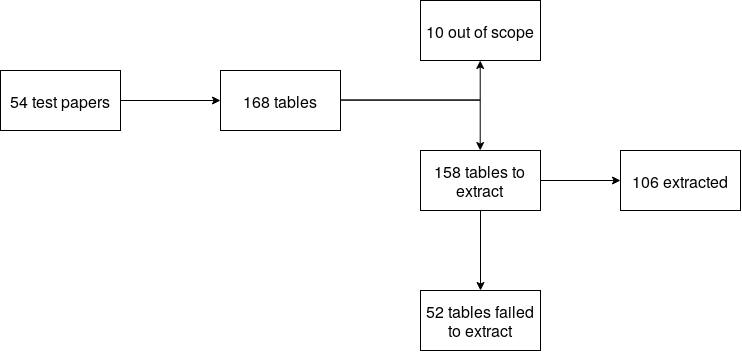

The diagram above was exported from draw.io. Its source (the exported page's mxGraphModel, read from the mxfile embedded in the PNG):
<mxGraphModel dx="1586" dy="709" grid="1" gridSize="10" guides="1" tooltips="1" connect="1" arrows="1" fold="1" page="1" pageScale="1" pageWidth="850" pageHeight="1100" background="#ffffff" math="0" shadow="0">
  <root>
    <mxCell id="0" />
    <mxCell id="1" parent="0" />
    <mxCell id="2" value="" style="edgeStyle=orthogonalEdgeStyle;rounded=0;html=1;jettySize=auto;orthogonalLoop=1;fontSize=16;" edge="1" source="3" target="6" parent="1">
      <mxGeometry relative="1" as="geometry" />
    </mxCell>
    <mxCell id="3" value="54 test papers" style="whiteSpace=wrap;html=1;fontSize=16;" vertex="1" parent="1">
      <mxGeometry x="30" y="120" width="120" height="60" as="geometry" />
    </mxCell>
    <mxCell id="4" value="" style="edgeStyle=orthogonalEdgeStyle;rounded=0;html=1;jettySize=auto;orthogonalLoop=1;fontSize=16;" edge="1" source="6" target="12" parent="1">
      <mxGeometry relative="1" as="geometry" />
    </mxCell>
    <mxCell id="5" value="" style="edgeStyle=orthogonalEdgeStyle;rounded=0;html=1;jettySize=auto;orthogonalLoop=1;fontSize=16;" edge="1" source="6" target="9" parent="1">
      <mxGeometry relative="1" as="geometry" />
    </mxCell>
    <mxCell id="6" value="168 tables" style="whiteSpace=wrap;html=1;fontSize=16;" vertex="1" parent="1">
      <mxGeometry x="250" y="120" width="120" height="60" as="geometry" />
    </mxCell>
    <mxCell id="7" value="" style="edgeStyle=orthogonalEdgeStyle;rounded=0;html=1;jettySize=auto;orthogonalLoop=1;fontSize=16;" edge="1" source="9" target="11" parent="1">
      <mxGeometry relative="1" as="geometry" />
    </mxCell>
    <mxCell id="8" value="" style="edgeStyle=orthogonalEdgeStyle;rounded=0;html=1;jettySize=auto;orthogonalLoop=1;fontSize=16;" edge="1" source="9" target="10" parent="1">
      <mxGeometry relative="1" as="geometry" />
    </mxCell>
    <mxCell id="9" value="158 tables to extract" style="whiteSpace=wrap;html=1;fontSize=16;" vertex="1" parent="1">
      <mxGeometry x="450" y="200" width="120" height="60" as="geometry" />
    </mxCell>
    <mxCell id="10" value="106 extracted" style="whiteSpace=wrap;html=1;fontSize=16;" vertex="1" parent="1">
      <mxGeometry x="650" y="200" width="120" height="60" as="geometry" />
    </mxCell>
    <mxCell id="11" value="52 tables failed to extract" style="whiteSpace=wrap;html=1;fontSize=16;" vertex="1" parent="1">
      <mxGeometry x="450" y="340" width="120" height="60" as="geometry" />
    </mxCell>
    <mxCell id="12" value="10 out of scope" style="whiteSpace=wrap;html=1;fontSize=16;" vertex="1" parent="1">
      <mxGeometry x="450" y="50" width="120" height="60" as="geometry" />
    </mxCell>
  </root>
</mxGraphModel>